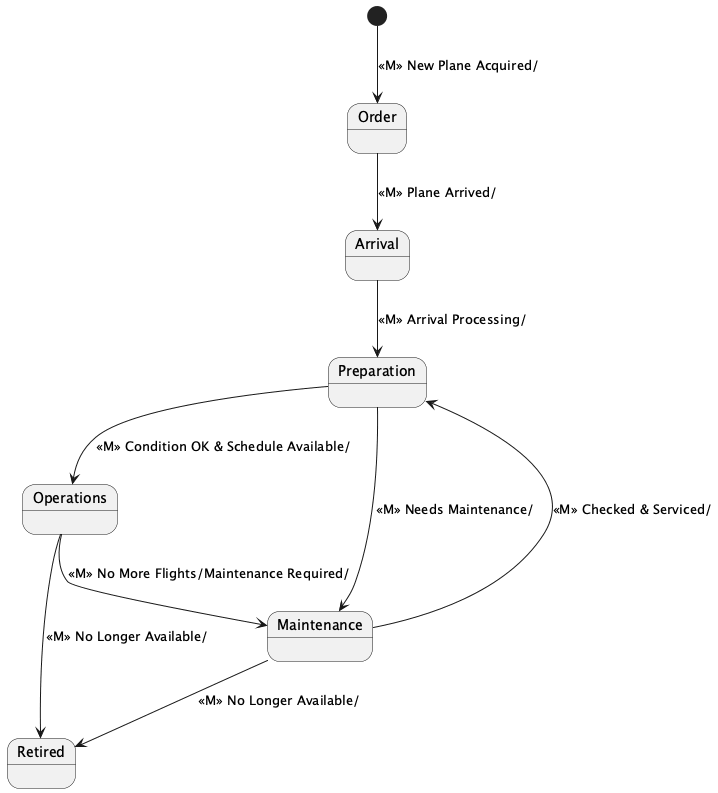

The diagram above was rendered by PlantUML. Its source (embedded in the PNG):
@startuml
[*] --> Order : «M» New Plane Acquired/

state Order
Order --> Arrival : «M» Plane Arrived/
state Arrival
Arrival --> Preparation : «M» Arrival Processing/

state Preparation
Preparation --> Operations : «M» Condition OK & Schedule Available/
Preparation --> Maintenance : «M» Needs Maintenance/

state Operations
Operations --> Maintenance : «M» No More Flights/Maintenance Required/

state Maintenance
Maintenance --> Preparation : «M» Checked & Serviced/

Operations --> Retired : «M» No Longer Available/
Maintenance --> Retired : «M» No Longer Available/

state Retired <<final>>
@enduml